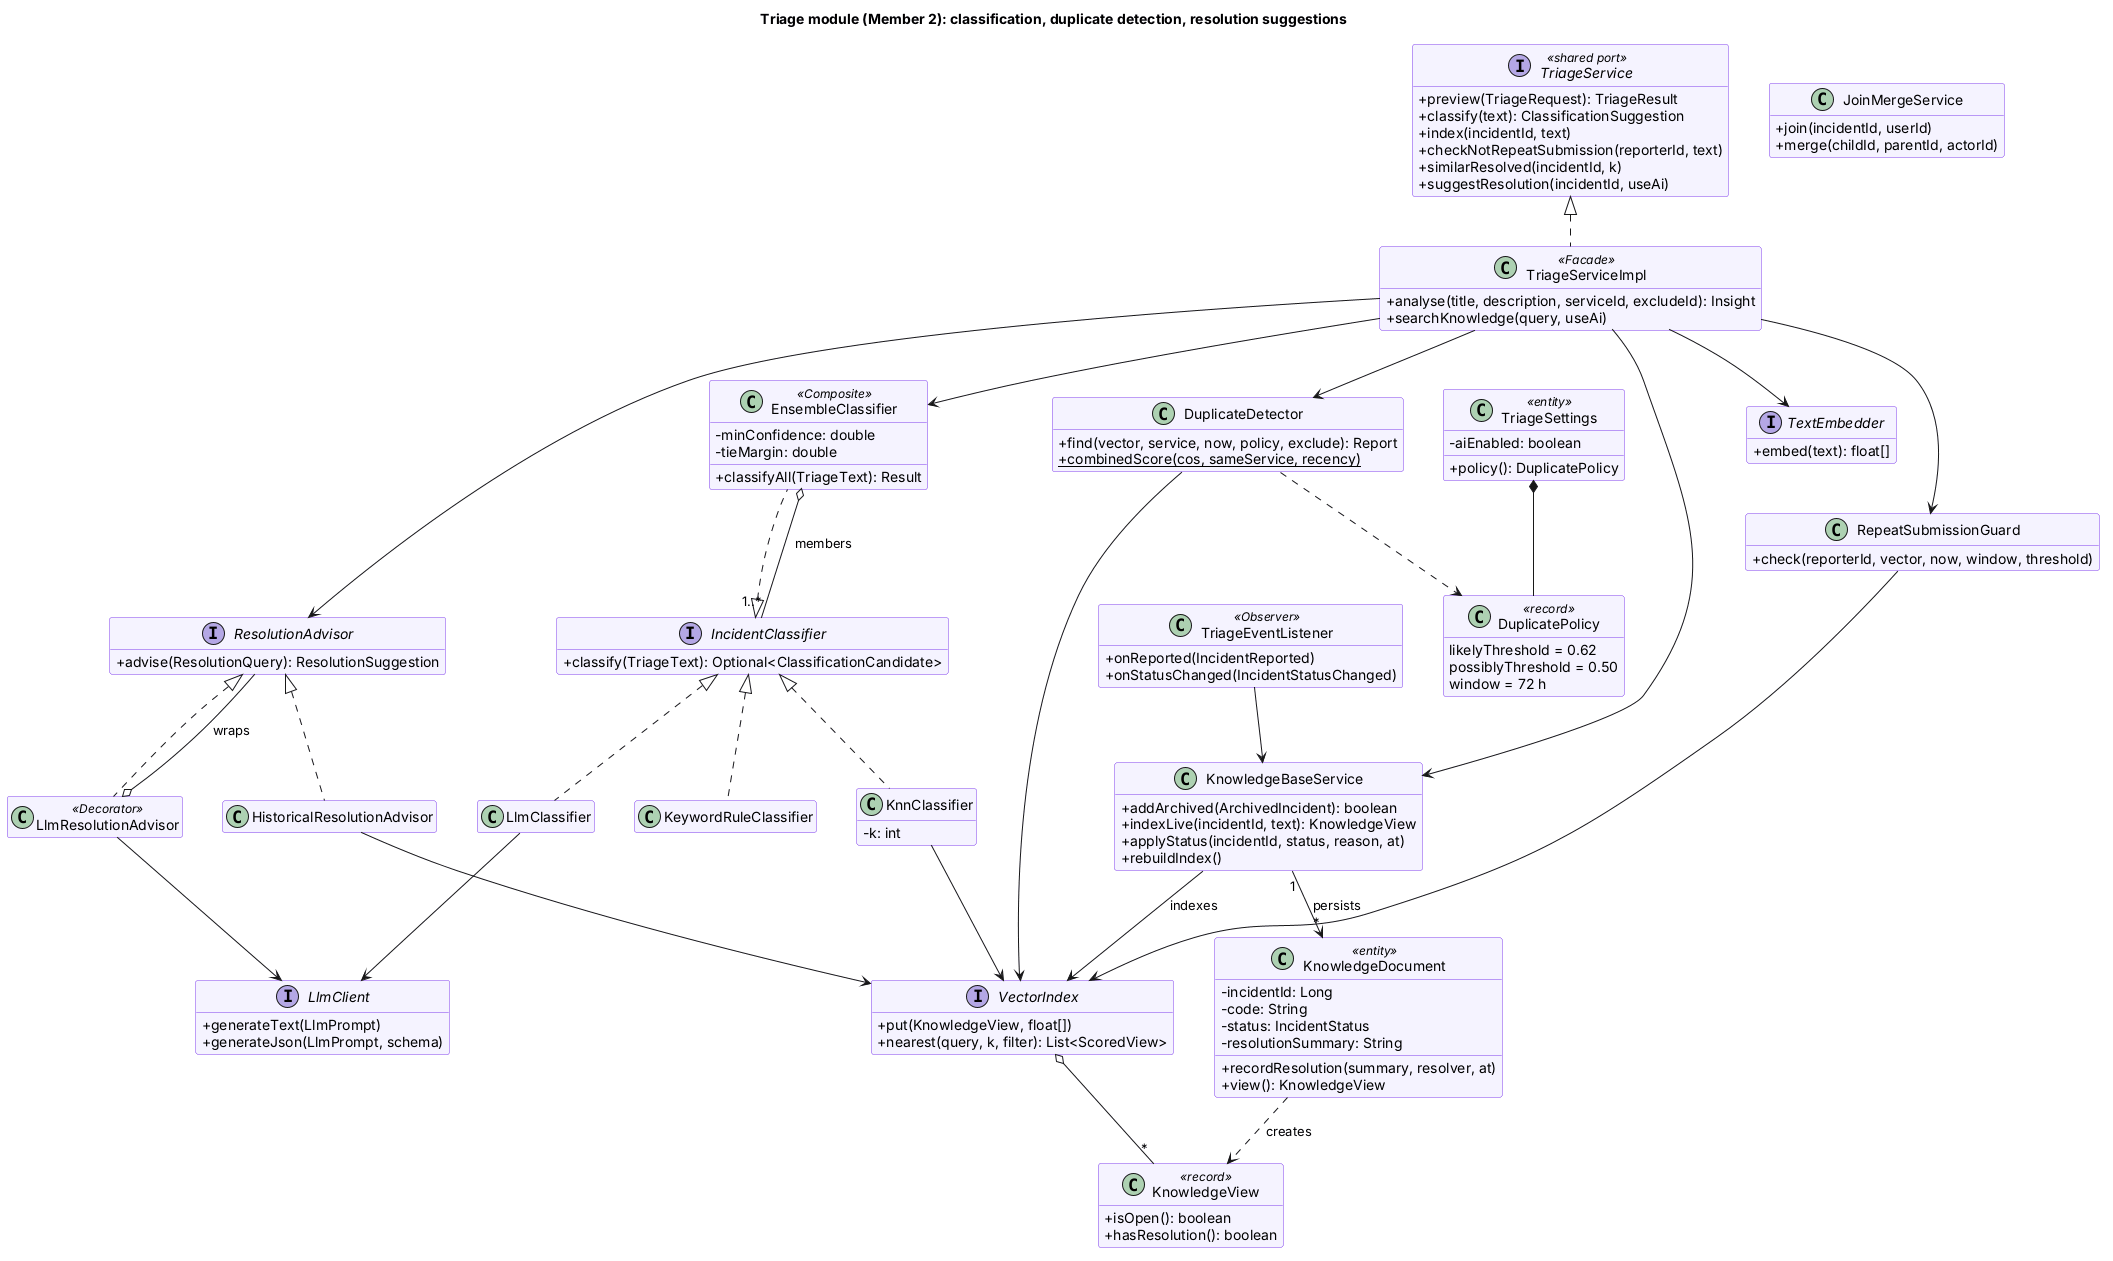

The diagram above was rendered by PlantUML. Its source (embedded in the PNG):
@startuml m2-triage-classes
title Triage module (Member 2): classification, duplicate detection, resolution suggestions
skinparam classAttributeIconSize 0
skinparam shadowing false
skinparam nodesep 40
skinparam ranksep 50
skinparam class {
  BackgroundColor #F5F3FF
  BorderColor #7C3AED
}
hide empty members

interface TriageService <<shared port>> {
  +preview(TriageRequest): TriageResult
  +classify(text): ClassificationSuggestion
  +index(incidentId, text)
  +checkNotRepeatSubmission(reporterId, text)
  +similarResolved(incidentId, k)
  +suggestResolution(incidentId, useAi)
}

class TriageServiceImpl <<Facade>> {
  +analyse(title, description, serviceId, excludeId): Insight
  +searchKnowledge(query, useAi)
}
class KnowledgeBaseService {
  +addArchived(ArchivedIncident): boolean
  +indexLive(incidentId, text): KnowledgeView
  +applyStatus(incidentId, status, reason, at)
  +rebuildIndex()
}
class TriageEventListener <<Observer>> {
  +onReported(IncidentReported)
  +onStatusChanged(IncidentStatusChanged)
}
class JoinMergeService {
  +join(incidentId, userId)
  +merge(childId, parentId, actorId)
}

interface IncidentClassifier {
  +classify(TriageText): Optional<ClassificationCandidate>
}
class EnsembleClassifier <<Composite>> {
  -minConfidence: double
  -tieMargin: double
  +classifyAll(TriageText): Result
}
class KeywordRuleClassifier
class KnnClassifier {
  -k: int
}
class LlmClassifier

interface ResolutionAdvisor {
  +advise(ResolutionQuery): ResolutionSuggestion
}
class HistoricalResolutionAdvisor
class LlmResolutionAdvisor <<Decorator>>

class DuplicateDetector {
  +find(vector, service, now, policy, exclude): Report
  +{static} combinedScore(cos, sameService, recency)
}
class RepeatSubmissionGuard {
  +check(reporterId, vector, now, window, threshold)
}
class DuplicatePolicy <<record>> {
  likelyThreshold = 0.62
  possiblyThreshold = 0.50
  window = 72 h
}
class TriageSettings <<entity>> {
  -aiEnabled: boolean
  +policy(): DuplicatePolicy
}

class KnowledgeDocument <<entity>> {
  -incidentId: Long
  -code: String
  -status: IncidentStatus
  -resolutionSummary: String
  +recordResolution(summary, resolver, at)
  +view(): KnowledgeView
}
class KnowledgeView <<record>> {
  +isOpen(): boolean
  +hasResolution(): boolean
}
interface VectorIndex {
  +put(KnowledgeView, float[])
  +nearest(query, k, filter): List<ScoredView>
}
interface TextEmbedder {
  +embed(text): float[]
}
interface LlmClient {
  +generateText(LlmPrompt)
  +generateJson(LlmPrompt, schema)
}

TriageService <|.. TriageServiceImpl
TriageServiceImpl --> EnsembleClassifier
TriageServiceImpl --> DuplicateDetector
TriageServiceImpl --> RepeatSubmissionGuard
TriageServiceImpl --> ResolutionAdvisor
TriageServiceImpl --> KnowledgeBaseService
TriageServiceImpl --> TextEmbedder
TriageEventListener --> KnowledgeBaseService
KnowledgeBaseService "1" --> "*" KnowledgeDocument : persists
KnowledgeBaseService --> VectorIndex : indexes

IncidentClassifier <|.. EnsembleClassifier
IncidentClassifier <|.. KeywordRuleClassifier
IncidentClassifier <|.. KnnClassifier
IncidentClassifier <|.. LlmClassifier
EnsembleClassifier o-- "1..*" IncidentClassifier : members
KnnClassifier --> VectorIndex
LlmClassifier --> LlmClient

ResolutionAdvisor <|.. HistoricalResolutionAdvisor
ResolutionAdvisor <|.. LlmResolutionAdvisor
LlmResolutionAdvisor o-- ResolutionAdvisor : wraps
LlmResolutionAdvisor --> LlmClient
HistoricalResolutionAdvisor --> VectorIndex

DuplicateDetector --> VectorIndex
DuplicateDetector ..> DuplicatePolicy
RepeatSubmissionGuard --> VectorIndex
TriageSettings *-- DuplicatePolicy
KnowledgeDocument ..> KnowledgeView : creates
VectorIndex o-- "*" KnowledgeView
@enduml